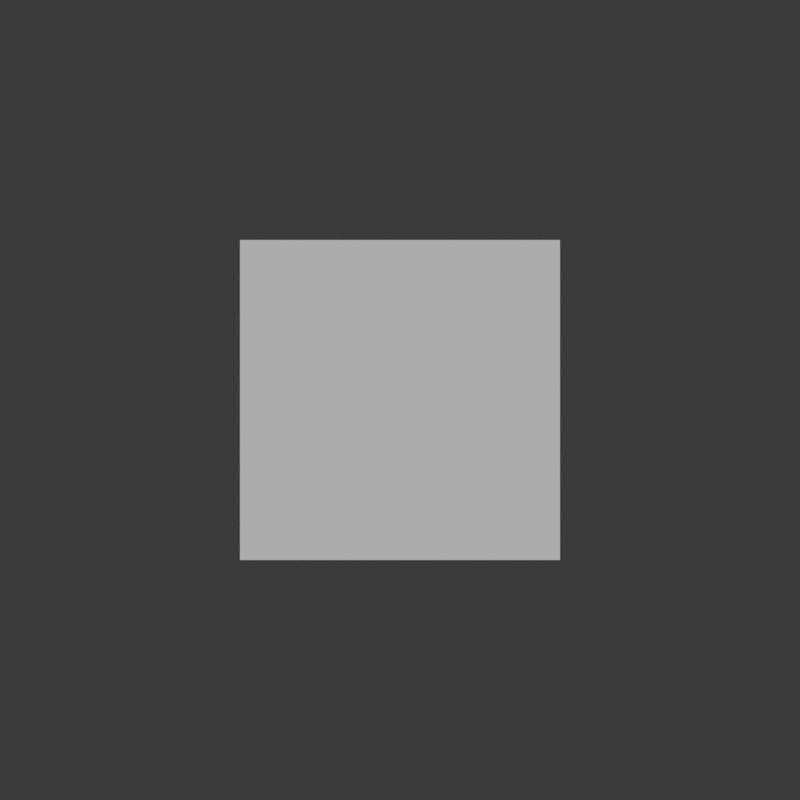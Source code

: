 # Source: Hand.blend  (saved by Blender 5.1.30; exported with 4.5.12 LTS)
import bpy
from mathutils import Matrix  # noqa: F401  (used for matrix-valued properties, if any)

bpy.ops.wm.read_factory_settings(use_empty=True)
scene = bpy.context.scene
scene.name = 'Scene'

# ---- world
world_world = bpy.data.worlds.new('World'); scene.world = world_world
world_world.use_nodes = True; world_world.node_tree.nodes.clear()
_N = world_world.node_tree.nodes; _L = world_world.node_tree.links
n0 = _N.new('ShaderNodeOutputWorld'); n0.name = 'World Output'; n0.location = (200, 100)
n1 = _N.new('ShaderNodeBackground'); n1.name = 'Background'; n1.location = (-200, 100)
n1.inputs[0].default_value = (0.05088, 0.05088, 0.05088, 1.0)
_L.new(n1.outputs[0], n0.inputs[0])
n0.is_active_output = True
world_world.color = (0.05088, 0.05088, 0.05088)
world_world.sun_shadow_jitter_overblur = 0.0

# ---- cameras
cam_camera = bpy.data.cameras.new('Camera')
cam_camera.type = 'ORTHO'
cam_camera.ortho_scale = 1.25

# ---- meshes
me_plane = bpy.data.meshes.new('Plane')
me_plane.from_pydata([(-0.25, -0.25, 0.0), (0.25, -0.25, 0.0), (-0.25, 0.25, 0.0), (0.25, 0.25, 0.0)], [], [(0, 1, 3, 2)])
_uv = me_plane.uv_layers.new(name='UVMap')
_uv.uv.foreach_set('vector', [0.0, 0.0, 1.0, 0.0, 1.0, 1.0, 0.0, 1.0])
me_plane.update()

# ---- objects
ob_empty = bpy.data.objects.new('Empty', None)
ob_camera = bpy.data.objects.new('Camera', cam_camera)
ob_plane = bpy.data.objects.new('Plane', me_plane)

# ---- transforms, parenting, visibility, modifiers, constraints
ob_empty.location = (1.875, -1.875, -2.363)
ob_empty.empty_display_type = 'IMAGE'
ob_empty.empty_display_size = 5.0
ob_camera.location = (0.0, 0.0, 6.358)
ob_plane.location = (0.0, 0.0, 0.0)

# ---- collection membership
scene.collection.objects.link(ob_empty)
scene.collection.objects.link(ob_camera)
scene.collection.objects.link(ob_plane)

# ---- scene / render settings (as saved in the file)
scene.camera = ob_camera
scene.frame_start = 1; scene.frame_end = 250; scene.frame_set(1)
scene.render.engine = 'CYCLES'
scene.render.resolution_x = 512
scene.render.resolution_y = 512
scene.render.film_transparent = True
scene.render.bake_bias = 0.0
scene.render.bake_samples = 0
scene.cycles.sampling_pattern = 'TABULATED_SOBOL'
scene.eevee.use_shadow_jitter_viewport = True
scene.eevee.use_volume_custom_range = False
bpy.context.view_layer.update()

# ---- added for rendering (the .blend has no usable light): sun
light_auto_sun = bpy.data.lights.new('AutoSun', 'SUN')
light_auto_sun.energy = 3.0
light_auto_sun.angle = 0.0523599
ob_auto_sun = bpy.data.objects.new('AutoSun', light_auto_sun)
scene.collection.objects.link(ob_auto_sun)
ob_auto_sun.rotation_euler = (0.872665, 0.174533, 0.523599)
bpy.context.view_layer.update()
